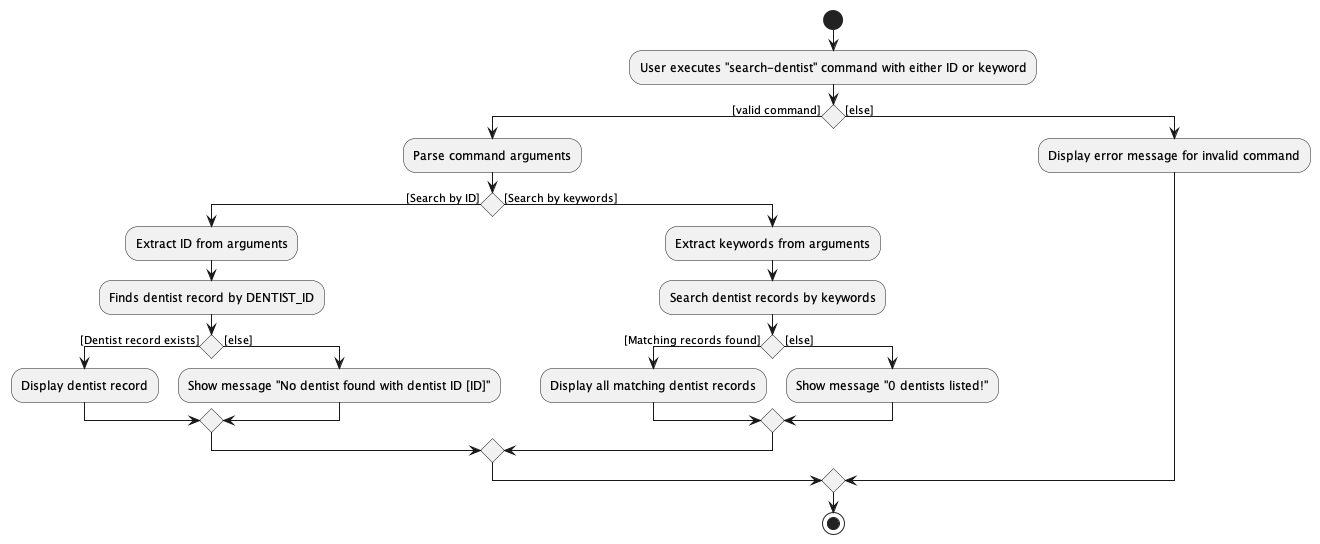

The diagram above was rendered by PlantUML. Its source (embedded in the PNG):
@startuml
start

:User executes "search-dentist" command with either ID or keyword;

' Check the command's validity
if () then ([valid command])
    :Parse command arguments;

    ' Decide the search type based on the parsed arguments
    if () then ([Search by ID])
        :Extract ID from arguments;
        :Finds dentist record by DENTIST_ID;

        ' Decision point after search attempt
        if () then ([Dentist record exists])
            :Display dentist record;
        else ([else])
            :Show message "No dentist found with dentist ID [ID]";
        endif
    else ([Search by keywords])
        :Extract keywords from arguments;
        :Search dentist records by keywords;

        ' Decision point after search attempt
        if () then ([Matching records found])
            :Display all matching dentist records;
        else ([else])
            :Show message "0 dentists listed!";
        endif
    endif
else ([else])
    :Display error message for invalid command;
endif

stop
@enduml